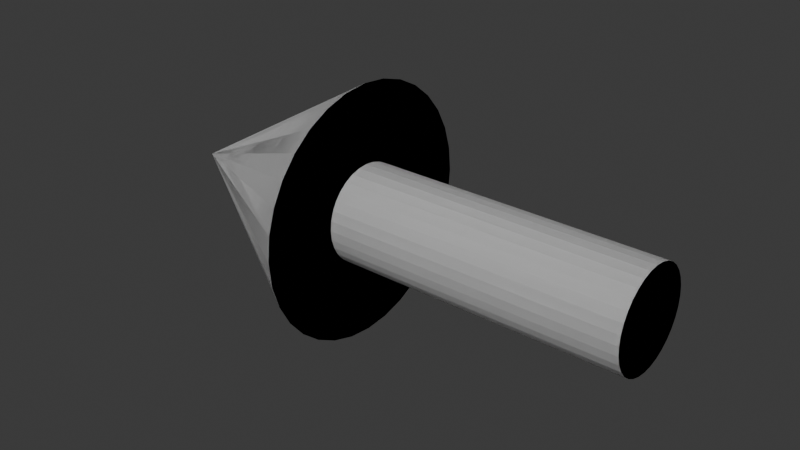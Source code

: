 # Source: arrow.blend  (saved by Blender 4.0.36; exported with 4.5.12 LTS)
import bpy
from mathutils import Matrix  # noqa: F401  (used for matrix-valued properties, if any)

bpy.ops.wm.read_factory_settings(use_empty=True)
scene = bpy.context.scene
scene.name = 'Scene'

# ---- collections
col_collection = bpy.data.collections.new('Collection'); scene.collection.children.link(col_collection)

# ---- world
world_world = bpy.data.worlds.new('World'); scene.world = world_world
world_world.use_nodes = True; world_world.node_tree.nodes.clear()
_N = world_world.node_tree.nodes; _L = world_world.node_tree.links
n0 = _N.new('ShaderNodeOutputWorld'); n0.name = 'World Output'; n0.location = (300, 300)
n1 = _N.new('ShaderNodeBackground'); n1.name = 'Background'; n1.location = (10, 300)
n1.inputs[0].default_value = (0.05088, 0.05088, 0.05088, 1.0)
_L.new(n1.outputs[0], n0.inputs[0])
n0.is_active_output = True
world_world.color = (0.05088, 0.05088, 0.05088)
world_world.use_sun_shadow = False
world_world.sun_shadow_jitter_overblur = 0.0

# ---- meshes
me_cube_001 = bpy.data.meshes.new('Cube.001')
me_cube_001.from_pydata([(1.5, -0.1913, -0.4619), (-1.5, -0.1913, -0.4619), (1.5, -0.09755, -0.4904), (-1.5, -0.09755, -0.4904), (1.5, 0.0, -0.5), (-1.5, 0.0, -0.5), (1.5, 0.09755, -0.4904), (-1.5, 0.09755, -0.4904), (1.5, 0.1913, -0.4619), (-1.5, 0.1913, -0.4619), (1.5, 0.2778, -0.4157), (-1.5, 0.2778, -0.4157), (1.5, 0.3536, -0.3536), (-1.5, 0.3536, -0.3536), (1.5, 0.4157, -0.2778), (-1.5, 0.4157, -0.2778), (1.5, 0.4619, -0.1913), (-1.5, 0.4619, -0.1913), (1.5, 0.4904, -0.09755), (-1.5, 0.4904, -0.09755), (1.5, 0.5, 9.313e-09), (-1.5, 0.5, 9.313e-09), (-1.5, -0.2778, -0.4157), (1.5, -0.2778, -0.4157), (-1.5, -0.3536, -0.3536), (1.5, -0.3536, -0.3536), (-1.5, -0.4157, -0.2778), (1.5, -0.4157, -0.2778), (-1.5, -0.4619, -0.1913), (1.5, -0.4619, -0.1913), (-1.5, -0.4904, -0.09755), (1.5, -0.4904, -0.09755), (-1.5, -0.5, 9.313e-09), (1.5, -0.5, 9.313e-09), (-1.5, -0.4904, 0.09755), (1.5, -0.4904, 0.09755), (-1.5, -0.4619, 0.1913), (1.5, -0.4619, 0.1913), (-1.5, -0.4157, 0.2778), (1.5, -0.4157, 0.2778), (-1.5, -0.3536, 0.3536), (1.5, -0.3536, 0.3536), (-1.5, -0.2778, 0.4157), (1.5, -0.2778, 0.4157), (-1.5, -0.1913, 0.4619), (1.5, -0.1913, 0.4619), (-1.5, -0.09755, 0.4904), (1.5, -0.09755, 0.4904), (-1.5, 0.0, 0.5), (1.5, 0.0, 0.5), (-1.5, 0.09755, 0.4904), (1.5, 0.09755, 0.4904), (-1.5, 0.1913, 0.4619), (1.5, 0.1913, 0.4619), (-1.5, 0.2778, 0.4157), (1.5, 0.2778, 0.4157), (-1.5, 0.3536, 0.3536), (1.5, 0.3536, 0.3536), (-1.5, 0.4157, 0.2778), (1.5, 0.4157, 0.2778), (-1.5, 0.4619, 0.1913), (1.5, 0.4619, 0.1913), (-1.5, 0.4904, 0.09755), (1.5, 0.4904, 0.09755), (-1.5, 0.4943, -1.193), (-1.5, 0.252, -1.267), (-1.5, 0.0, -1.292), (-1.5, 0.7176, -1.074), (-1.5, 0.9133, -0.9133), (-1.5, 1.074, -0.7176), (-1.5, 1.267, -0.252), (-1.5, 1.193, -0.4943), (-1.5, 1.292, -2.829e-08), (-1.5, -0.252, -1.267), (-1.5, -0.4943, -1.193), (-1.5, -0.7176, -1.074), (-1.5, -0.9133, -0.9133), (-1.5, -1.074, -0.7176), (-1.5, -1.193, -0.4943), (-1.5, -1.267, -0.252), (-1.5, -1.292, -2.829e-08), (-1.5, -1.267, 0.252), (-1.5, -1.193, 0.4943), (-1.5, -1.074, 0.7176), (-1.5, -0.9133, 0.9133), (-1.5, -0.7176, 1.074), (-1.5, -0.4943, 1.193), (-1.5, -0.252, 1.267), (-1.5, 0.0, 1.292), (-1.5, 0.252, 1.267), (-1.5, 0.4943, 1.193), (-1.5, 0.7176, 1.074), (-1.5, 0.9133, 0.9133), (-1.5, 1.074, 0.7176), (-1.5, 1.193, 0.4943), (-1.5, 1.267, 0.252), (-3.683, 0.0, 3.576e-07), (-3.683, 0.0, 3.576e-07), (-3.683, 0.0, 3.576e-07), (-3.683, 0.0, 3.576e-07), (-3.683, 0.0, 3.576e-07), (-3.683, 0.0, 3.576e-07), (-3.683, 0.0, 3.576e-07), (-3.683, 0.0, 3.576e-07), (-3.683, 0.0, 3.483e-07), (-3.683, 0.0, 3.576e-07), (-3.683, 0.0, 3.576e-07), (-3.683, 0.0, 3.576e-07), (-3.683, 0.0, 3.576e-07), (-3.683, 0.0, 3.576e-07), (-3.683, 0.0, 3.576e-07), (-3.683, 0.0, 3.576e-07), (-3.683, 0.0, 3.483e-07), (-3.683, 0.0, 3.576e-07), (-3.683, 0.0, 3.576e-07), (-3.683, 0.0, 3.576e-07), (-3.683, 0.0, 3.576e-07), (-3.683, 0.0, 3.576e-07), (-3.683, 0.0, 3.576e-07), (-3.683, 0.0, 3.576e-07), (-3.683, 0.0, 3.576e-07), (-3.683, 0.0, 3.576e-07), (-3.683, 0.0, 3.576e-07), (-3.683, 0.0, 3.576e-07), (-3.683, 0.0, 3.576e-07), (-3.683, 0.0, 3.576e-07), (-3.683, 0.0, 3.576e-07), (-3.683, 0.0, 3.576e-07)], [], [(11, 10, 8, 9), (13, 12, 10, 11), (17, 16, 14, 15), (15, 14, 12, 13), (19, 18, 16, 17), (21, 20, 18, 19), (9, 8, 6, 7), (7, 6, 4, 5), (5, 4, 2, 3), (3, 2, 0, 1), (1, 0, 23, 22), (22, 23, 25, 24), (24, 25, 27, 26), (26, 27, 29, 28), (28, 29, 31, 30), (30, 31, 33, 32), (32, 33, 35, 34), (34, 35, 37, 36), (36, 37, 39, 38), (38, 39, 41, 40), (40, 41, 43, 42), (42, 43, 45, 44), (44, 45, 47, 46), (46, 47, 49, 48), (48, 49, 51, 50), (50, 51, 53, 52), (52, 53, 55, 54), (54, 55, 57, 56), (56, 57, 59, 58), (58, 59, 61, 60), (26, 28, 78, 77), (60, 61, 63, 62), (62, 63, 20, 21), (10, 12, 14, 16, 18, 20, 63, 61, 59, 57, 55, 53, 51, 49, 47, 45, 43, 41, 39, 37, 35, 33, 31, 29, 27, 25, 23, 0, 2, 4, 6, 8), (75, 76, 108, 107), (44, 46, 87, 86), (62, 21, 72, 95), (3, 1, 74, 73), (36, 38, 83, 82), (54, 56, 92, 91), (9, 7, 65, 64), (28, 30, 79, 78), (46, 48, 88, 87), (17, 15, 69, 71), (1, 22, 75, 74), (38, 40, 84, 83), (56, 58, 93, 92), (7, 5, 66, 65), (30, 32, 80, 79), (48, 50, 89, 88), (11, 9, 64, 67), (22, 24, 76, 75), (40, 42, 85, 84), (58, 60, 94, 93), (13, 11, 67, 68), (21, 19, 70, 72), (32, 34, 81, 80), (50, 52, 90, 89), (15, 13, 68, 69), (24, 26, 77, 76), (42, 44, 86, 85), (60, 62, 95, 94), (5, 3, 73, 66), (34, 36, 82, 81), (52, 54, 91, 90), (19, 17, 71, 70), (96, 97, 98, 105, 106, 107, 108, 109, 110, 111, 112, 113, 114, 115, 116, 117, 118, 119, 120, 121, 122, 123, 124, 125, 126, 127, 104, 102, 103, 101, 100, 99), (89, 90, 122, 121), (76, 77, 109, 108), (90, 91, 123, 122), (77, 78, 110, 109), (64, 65, 97, 96), (91, 92, 124, 123), (78, 79, 111, 110), (65, 66, 98, 97), (92, 93, 125, 124), (79, 80, 112, 111), (67, 64, 96, 99), (93, 94, 126, 125), (80, 81, 113, 112), (68, 67, 99, 100), (94, 95, 127, 126), (81, 82, 114, 113), (69, 68, 100, 101), (95, 72, 104, 127), (82, 83, 115, 114), (70, 71, 103, 102), (83, 84, 116, 115), (71, 69, 101, 103), (84, 85, 117, 116), (72, 70, 102, 104), (85, 86, 118, 117), (66, 73, 105, 98), (86, 87, 119, 118), (73, 74, 106, 105), (87, 88, 120, 119), (74, 75, 107, 106), (88, 89, 121, 120)])
_uv = me_cube_001.uv_layers.new(name='UVMap')
_uv.uv.foreach_set('vector', [1.0, 0.5, 1.0, 1.0, 0.9688, 1.0, 0.9688, 0.5, 0.9688, 0.5, 0.9688, 1.0, 0.9375, 1.0, 0.9375, 0.5, 0.9375, 0.5, 0.9375, 1.0, 0.9062, 1.0, 0.9062, 0.5, 0.9062, 0.5, 0.9062, 1.0, 0.875, 1.0, 0.875, 0.5, 0.875, 0.5, 0.875, 1.0, 0.8438, 1.0, 0.8438, 0.5, 0.8438, 0.5, 0.8438, 1.0, 0.8125, 1.0, 0.8125, 0.5, 0.8125, 0.5, 0.8125, 1.0, 0.7812, 1.0, 0.7812, 0.5, 0.7812, 0.5, 0.7812, 1.0, 0.75, 1.0, 0.75, 0.5, 0.75, 0.5, 0.75, 1.0, 0.7188, 1.0, 0.7188, 0.5, 0.7188, 0.5, 0.7188, 1.0, 0.6875, 1.0, 0.6875, 0.5, 0.6875, 0.5, 0.6875, 1.0, 0.6562, 1.0, 0.6562, 0.5, 0.6562, 0.5, 0.6562, 1.0, 0.625, 1.0, 0.625, 0.5, 0.625, 0.5, 0.625, 1.0, 0.5938, 1.0, 0.5938, 0.5, 0.5938, 0.5, 0.5938, 1.0, 0.5625, 1.0, 0.5625, 0.5, 0.5625, 0.5, 0.5625, 1.0, 0.5312, 1.0, 0.5312, 0.5, 0.5312, 0.5, 0.5312, 1.0, 0.5, 1.0, 0.5, 0.5, 0.5, 0.5, 0.5, 1.0, 0.4688, 1.0, 0.4688, 0.5, 0.4688, 0.5, 0.4688, 1.0, 0.4375, 1.0, 0.4375, 0.5, 0.4375, 0.5, 0.4375, 1.0, 0.4062, 1.0, 0.4062, 0.5, 0.4062, 0.5, 0.4062, 1.0, 0.375, 1.0, 0.375, 0.5, 0.375, 0.5, 0.375, 1.0, 0.3438, 1.0, 0.3438, 0.5, 0.3438, 0.5, 0.3438, 1.0, 0.3125, 1.0, 0.3125, 0.5, 0.3125, 0.5, 0.3125, 1.0, 0.2812, 1.0, 0.2812, 0.5, 0.2812, 0.5, 0.2812, 1.0, 0.25, 1.0, 0.25, 0.5, 0.25, 0.5, 0.25, 1.0, 0.2188, 1.0, 0.2188, 0.5, 0.2188, 0.5, 0.2188, 1.0, 0.1875, 1.0, 0.1875, 0.5, 0.1875, 0.5, 0.1875, 1.0, 0.1562, 1.0, 0.1562, 0.5, 0.1562, 0.5, 0.1562, 1.0, 0.125, 1.0, 0.125, 0.5, 0.125, 0.5, 0.125, 1.0, 0.09375, 1.0, 0.09375, 0.5, 0.09375, 0.5, 0.09375, 1.0, 0.0625, 1.0, 0.0625, 0.5, 0.5938, 0.5, 0.5625, 0.5, 0.5625, 0.5, 0.5938, 0.5, 0.0625, 0.5, 0.0625, 1.0, 0.03125, 1.0, 0.03125, 0.5, 0.03125, 0.5, 0.03125, 1.0, 0.0, 1.0, 0.0, 0.5, 0.4496, 0.3833, 0.4197, 0.4197, 0.3833, 0.4496, 0.3418, 0.4717, 0.2968, 0.4854, 0.25, 0.49, 0.2032, 0.4854, 0.1582, 0.4717, 0.1167, 0.4496, 0.08029, 0.4197, 0.05045, 0.3833, 0.02827, 0.3418, 0.01461, 0.2968, 0.01, 0.25, 0.01461, 0.2032, 0.02827, 0.1582, 0.05045, 0.1167, 0.08029, 0.08029, 0.1167, 0.05045, 0.1582, 0.02827, 0.2032, 0.01461, 0.25, 0.01, 0.2968, 0.01461, 0.3418, 0.02827, 0.3833, 0.05045, 0.4197, 0.08029, 0.4496, 0.1167, 0.4717, 0.1582, 0.4854, 0.2032, 0.49, 0.25, 0.4854, 0.2968, 0.4717, 0.3418, 0.6562, 0.5, 0.625, 0.5, 0.625, 0.5, 0.6562, 0.5, 0.3125, 0.5, 0.2812, 0.5, 0.2812, 0.5, 0.3125, 0.5, 0.03125, 0.5, 0.0, 0.5, 0.0, 0.5, 0.03125, 0.5, 0.7188, 0.5, 0.6875, 0.5, 0.6875, 0.5, 0.7188, 0.5, 0.4375, 0.5, 0.4062, 0.5, 0.4062, 0.5, 0.4375, 0.5, 0.1562, 0.5, 0.125, 0.5, 0.125, 0.5, 0.1562, 0.5, 0.8125, 0.5, 0.7812, 0.5, 0.7812, 0.5, 0.8125, 0.5, 0.5625, 0.5, 0.5312, 0.5, 0.5312, 0.5, 0.5625, 0.5, 0.2812, 0.5, 0.25, 0.5, 0.25, 0.5, 0.2812, 0.5, 0.9375, 0.5, 0.9062, 0.5, 0.9062, 0.5, 0.9375, 0.5, 0.6875, 0.5, 0.6562, 0.5, 0.6562, 0.5, 0.6875, 0.5, 0.4062, 0.5, 0.375, 0.5, 0.375, 0.5, 0.4062, 0.5, 0.125, 0.5, 0.09375, 0.5, 0.09375, 0.5, 0.125, 0.5, 0.7812, 0.5, 0.75, 0.5, 0.75, 0.5, 0.7812, 0.5, 0.5312, 0.5, 0.5, 0.5, 0.5, 0.5, 0.5312, 0.5, 0.25, 0.5, 0.2188, 0.5, 0.2188, 0.5, 0.25, 0.5, 1.0, 0.5, 0.9688, 0.5, 0.9688, 0.5, 1.0, 0.5, 0.6562, 0.5, 0.625, 0.5, 0.625, 0.5, 0.6562, 0.5, 0.375, 0.5, 0.3438, 0.5, 0.3438, 0.5, 0.375, 0.5, 0.09375, 0.5, 0.0625, 0.5, 0.0625, 0.5, 0.09375, 0.5, 0.9688, 0.5, 0.9375, 0.5, 0.9375, 0.5, 0.9688, 0.5, 0.8438, 0.5, 0.8125, 0.5, 0.8125, 0.5, 0.8438, 0.5, 0.5, 0.5, 0.4688, 0.5, 0.4688, 0.5, 0.5, 0.5, 0.2188, 0.5, 0.1875, 0.5, 0.1875, 0.5, 0.2188, 0.5, 0.9062, 0.5, 0.875, 0.5, 0.875, 0.5, 0.9062, 0.5, 0.625, 0.5, 0.5938, 0.5, 0.5938, 0.5, 0.625, 0.5, 0.3438, 0.5, 0.3125, 0.5, 0.3125, 0.5, 0.3438, 0.5, 0.0625, 0.5, 0.03125, 0.5, 0.03125, 0.5, 0.0625, 0.5, 0.75, 0.5, 0.7188, 0.5, 0.7188, 0.5, 0.75, 0.5, 0.4688, 0.5, 0.4375, 0.5, 0.4375, 0.5, 0.4688, 0.5, 0.1875, 0.5, 0.1562, 0.5, 0.1562, 0.5, 0.1875, 0.5, 0.875, 0.5, 0.8438, 0.5, 0.8438, 0.5, 0.875, 0.5, 0.9717, 0.3418, 0.9854, 0.2968, 0.99, 0.25, 0.9854, 0.2032, 0.9717, 0.1582, 0.9496, 0.1167, 0.9197, 0.08029, 0.8833, 0.05045, 0.8418, 0.02827, 0.7968, 0.01461, 0.75, 0.01, 0.7032, 0.01461, 0.6582, 0.02827, 0.6167, 0.05045, 0.5803, 0.08029, 0.5504, 0.1167, 0.5283, 0.1582, 0.5146, 0.2032, 0.51, 0.25, 0.5146, 0.2968, 0.5283, 0.3418, 0.5504, 0.3833, 0.5803, 0.4197, 0.6167, 0.4496, 0.6582, 0.4717, 0.7032, 0.4854, 0.75, 0.49, 0.7968, 0.4854, 0.8418, 0.4717, 0.8833, 0.4496, 0.9197, 0.4197, 0.9496, 0.3833, 0.2188, 0.5, 0.1875, 0.5, 0.1875, 0.5, 0.2188, 0.5, 0.625, 0.5, 0.5938, 0.5, 0.5938, 0.5, 0.625, 0.5, 0.1875, 0.5, 0.1562, 0.5, 0.1562, 0.5, 0.1875, 0.5, 0.5938, 0.5, 0.5625, 0.5, 0.5625, 0.5, 0.5938, 0.5, 0.8125, 0.5, 0.7812, 0.5, 0.7812, 0.5, 0.8125, 0.5, 0.1562, 0.5, 0.125, 0.5, 0.125, 0.5, 0.1562, 0.5, 0.5625, 0.5, 0.5312, 0.5, 0.5312, 0.5, 0.5625, 0.5, 0.7812, 0.5, 0.75, 0.5, 0.75, 0.5, 0.7812, 0.5, 0.125, 0.5, 0.09375, 0.5, 0.09375, 0.5, 0.125, 0.5, 0.5312, 0.5, 0.5, 0.5, 0.5, 0.5, 0.5312, 0.5, 1.0, 0.5, 0.9688, 0.5, 0.9688, 0.5, 1.0, 0.5, 0.09375, 0.5, 0.0625, 0.5, 0.0625, 0.5, 0.09375, 0.5, 0.5, 0.5, 0.4688, 0.5, 0.4688, 0.5, 0.5, 0.5, 0.9688, 0.5, 0.9375, 0.5, 0.9375, 0.5, 0.9688, 0.5, 0.0625, 0.5, 0.03125, 0.5, 0.03125, 0.5, 0.0625, 0.5, 0.4688, 0.5, 0.4375, 0.5, 0.4375, 0.5, 0.4688, 0.5, 0.9062, 0.5, 0.875, 0.5, 0.875, 0.5, 0.9062, 0.5, 0.03125, 0.5, 0.0, 0.5, 0.0, 0.5, 0.03125, 0.5, 0.4375, 0.5, 0.4062, 0.5, 0.4062, 0.5, 0.4375, 0.5, 0.875, 0.5, 0.8438, 0.5, 0.8438, 0.5, 0.875, 0.5, 0.4062, 0.5, 0.375, 0.5, 0.375, 0.5, 0.4062, 0.5, 0.9375, 0.5, 0.9062, 0.5, 0.9062, 0.5, 0.9375, 0.5, 0.375, 0.5, 0.3438, 0.5, 0.3438, 0.5, 0.375, 0.5, 0.8438, 0.5, 0.8125, 0.5, 0.8125, 0.5, 0.8438, 0.5, 0.3438, 0.5, 0.3125, 0.5, 0.3125, 0.5, 0.3438, 0.5, 0.75, 0.5, 0.7188, 0.5, 0.7188, 0.5, 0.75, 0.5, 0.3125, 0.5, 0.2812, 0.5, 0.2812, 0.5, 0.3125, 0.5, 0.7188, 0.5, 0.6875, 0.5, 0.6875, 0.5, 0.7188, 0.5, 0.2812, 0.5, 0.25, 0.5, 0.25, 0.5, 0.2812, 0.5, 0.6875, 0.5, 0.6562, 0.5, 0.6562, 0.5, 0.6875, 0.5, 0.25, 0.5, 0.2188, 0.5, 0.2188, 0.5, 0.25, 0.5])
me_cube_001.update()

# ---- objects
ob_cube = bpy.data.objects.new('Cube', me_cube_001)

# ---- transforms, parenting, visibility, modifiers, constraints
ob_cube.location = (0.0, 0.0, 0.0)
_m = ob_cube.modifiers.new('Mirror', 'MIRROR')
_m.use_axis = (False, True, False)
_m.use_clip = True

# ---- collection membership
col_collection.objects.link(ob_cube)

# ---- scene / render settings (as saved in the file)
scene.frame_start = 1; scene.frame_end = 250; scene.frame_set(1)
scene.render.engine = 'BLENDER_EEVEE_NEXT'
scene.cycles.sampling_pattern = 'TABULATED_SOBOL'
bpy.context.view_layer.update()

# ---- added for rendering (the .blend has no active camera and no usable light): camera, sun
cam_auto = bpy.data.cameras.new('AutoCamera')
cam_auto.lens = 50.0
cam_auto.sensor_width = 36.0
cam_auto.clip_end = 1000.0
ob_auto_camera = bpy.data.objects.new('AutoCamera', cam_auto)
scene.collection.objects.link(ob_auto_camera)
ob_auto_camera.location = (4.77556, -7.04058, 4.69372)
ob_auto_camera.rotation_euler = (1.09748, -7.21219e-08, 0.694738)
scene.camera = ob_auto_camera
light_auto_sun = bpy.data.lights.new('AutoSun', 'SUN')
light_auto_sun.energy = 3.0
light_auto_sun.angle = 0.0523599
ob_auto_sun = bpy.data.objects.new('AutoSun', light_auto_sun)
scene.collection.objects.link(ob_auto_sun)
ob_auto_sun.rotation_euler = (0.872665, 0.174533, 0.523599)
bpy.context.view_layer.update()
